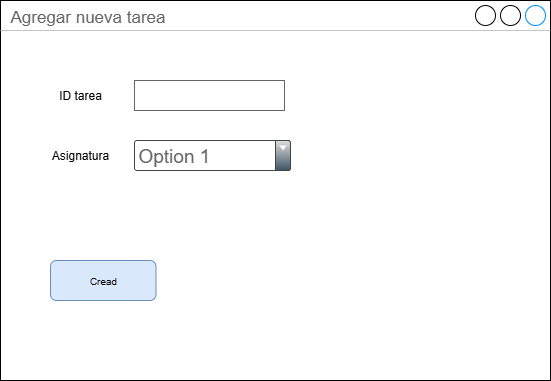

The diagram above was exported from draw.io. Its source (the exported page's mxGraphModel, read from the mxfile embedded in the PNG):
<mxGraphModel dx="872" dy="473" grid="1" gridSize="10" guides="1" tooltips="1" connect="1" arrows="1" fold="1" page="1" pageScale="1" pageWidth="827" pageHeight="1169" math="0" shadow="0">
  <root>
    <mxCell id="0" />
    <mxCell id="1" parent="0" />
    <mxCell id="Q9TZFh17TwbEMzI76w4K-1" value="Agregar nueva tarea" style="strokeWidth=1;shadow=0;dashed=0;align=center;html=1;shape=mxgraph.mockup.containers.window;align=left;verticalAlign=top;spacingLeft=8;strokeColor2=#008cff;strokeColor3=#c4c4c4;fontColor=#666666;mainText=;fontSize=17;labelBackgroundColor=none;whiteSpace=wrap;" vertex="1" parent="1">
      <mxGeometry x="130" y="60" width="550" height="380" as="geometry" />
    </mxCell>
    <mxCell id="Q9TZFh17TwbEMzI76w4K-3" value="ID tarea" style="text;html=1;align=center;verticalAlign=middle;whiteSpace=wrap;rounded=0;" vertex="1" parent="1">
      <mxGeometry x="180" y="140" width="60" height="30" as="geometry" />
    </mxCell>
    <mxCell id="Q9TZFh17TwbEMzI76w4K-4" value="" style="strokeWidth=1;shadow=0;dashed=0;align=center;html=1;shape=mxgraph.mockup.text.textBox;fontColor=#666666;align=left;fontSize=17;spacingLeft=4;spacingTop=-3;whiteSpace=wrap;strokeColor=#666666;mainText=" vertex="1" parent="1">
      <mxGeometry x="264" y="140" width="150" height="30" as="geometry" />
    </mxCell>
    <mxCell id="Q9TZFh17TwbEMzI76w4K-5" value="Option 1" style="strokeWidth=1;html=1;shadow=0;dashed=0;shape=mxgraph.ios.iComboBox;spacingTop=2;spacingLeft=2;align=left;strokeColor=#444444;fontColor=#666666;buttonText=;fontSize=19;fillColor=#dddddd;fillColor2=#3D5565;sketch=0;whiteSpace=wrap;" vertex="1" parent="1">
      <mxGeometry x="264" y="200" width="156" height="30" as="geometry" />
    </mxCell>
    <mxCell id="Q9TZFh17TwbEMzI76w4K-6" value="Asignatura" style="text;html=1;align=center;verticalAlign=middle;whiteSpace=wrap;rounded=0;" vertex="1" parent="1">
      <mxGeometry x="180" y="200" width="60" height="30" as="geometry" />
    </mxCell>
    <mxCell id="Q9TZFh17TwbEMzI76w4K-9" value="Cread" style="rounded=1;html=1;shadow=0;dashed=0;whiteSpace=wrap;fontSize=10;fillColor=#dae8fc;align=center;strokeColor=#6c8ebf;" vertex="1" parent="1">
      <mxGeometry x="180" y="320" width="105.5" height="40" as="geometry" />
    </mxCell>
  </root>
</mxGraphModel>